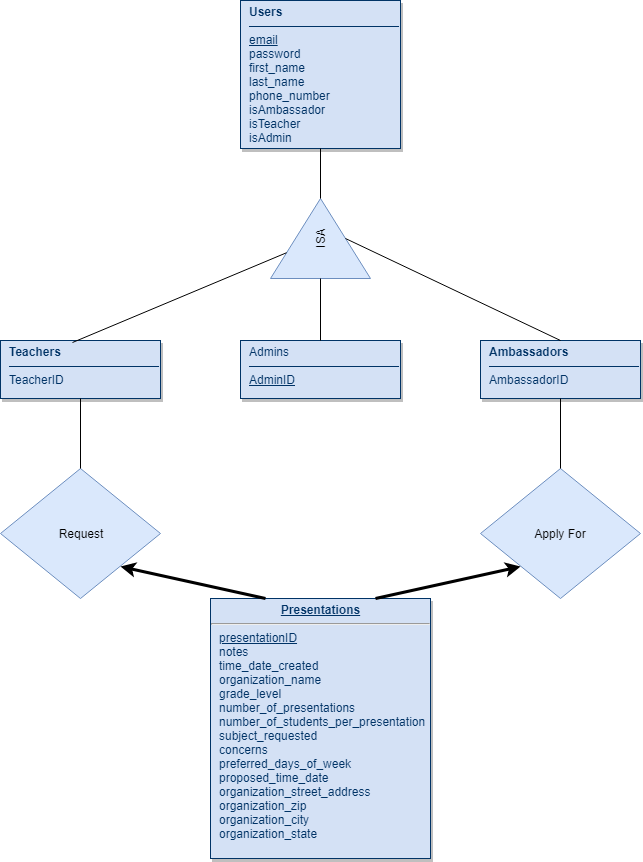

The diagram above was exported from draw.io. Its source (the exported page's mxGraphModel, read from the mxfile embedded in the PNG):
<mxGraphModel dx="840" dy="441" grid="1" gridSize="10" guides="1" tooltips="1" connect="1" arrows="1" fold="1" page="1" pageScale="1" pageWidth="826" pageHeight="1169" background="#ffffff" math="0" shadow="0">
  <root>
    <mxCell id="0" />
    <mxCell id="1" parent="0" />
    <mxCell id="25" value="&lt;p style=&quot;margin: 0px ; margin-top: 4px ; text-align: center ; text-decoration: underline&quot;&gt;&lt;/p&gt;&lt;p style=&quot;margin: 0px ; margin-left: 8px&quot;&gt;&lt;b&gt;Users&lt;/b&gt;&lt;/p&gt;&lt;p style=&quot;margin: 0px ; margin-left: 8px&quot;&gt;&lt;strike&gt;&amp;nbsp; &amp;nbsp; &amp;nbsp; &amp;nbsp; &amp;nbsp; &amp;nbsp; &amp;nbsp; &amp;nbsp; &amp;nbsp; &amp;nbsp; &amp;nbsp; &amp;nbsp; &amp;nbsp; &amp;nbsp; &amp;nbsp; &amp;nbsp; &amp;nbsp; &amp;nbsp; &amp;nbsp; &amp;nbsp; &amp;nbsp; &amp;nbsp; &amp;nbsp;&lt;/strike&gt;&lt;/p&gt;&lt;p style=&quot;margin: 0px ; margin-left: 8px&quot;&gt;&lt;u&gt;email&lt;/u&gt;&lt;/p&gt;&lt;p style=&quot;margin: 0px ; margin-left: 8px&quot;&gt;password&lt;/p&gt;&lt;p style=&quot;margin: 0px ; margin-left: 8px&quot;&gt;first_name&lt;/p&gt;&lt;p style=&quot;margin: 0px ; margin-left: 8px&quot;&gt;last_name&lt;/p&gt;&lt;p style=&quot;margin: 0px ; margin-left: 8px&quot;&gt;phone_number&lt;/p&gt;&lt;p style=&quot;margin: 0px ; margin-left: 8px&quot;&gt;isAmbassador&lt;/p&gt;&lt;p style=&quot;margin: 0px ; margin-left: 8px&quot;&gt;isTeacher&lt;/p&gt;&lt;p style=&quot;margin: 0px ; margin-left: 8px&quot;&gt;isAdmin&lt;/p&gt;&lt;p style=&quot;margin: 0px ; margin-left: 8px&quot;&gt;&lt;br&gt;&lt;/p&gt;" style="verticalAlign=top;align=left;overflow=fill;fontSize=12;fontFamily=Helvetica;html=1;strokeColor=#003366;shadow=1;fillColor=#D4E1F5;fontColor=#003366" parent="1" vertex="1">
      <mxGeometry x="360" y="22" width="160" height="148" as="geometry" />
    </mxCell>
    <mxCell id="27" value="&lt;p style=&quot;margin: 0px ; margin-top: 4px ; text-align: center ; text-decoration: underline&quot;&gt;&lt;b&gt;Presentations&lt;/b&gt;&lt;/p&gt;&lt;hr&gt;&lt;p style=&quot;margin: 0px ; margin-left: 8px&quot;&gt;&lt;u&gt;presentationID&lt;/u&gt;&lt;/p&gt;&lt;p style=&quot;margin: 0px ; margin-left: 8px&quot;&gt;notes&lt;/p&gt;&lt;p style=&quot;margin: 0px ; margin-left: 8px&quot;&gt;time_date_created&lt;/p&gt;&lt;p style=&quot;margin: 0px ; margin-left: 8px&quot;&gt;organization_name&lt;/p&gt;&lt;p style=&quot;margin: 0px ; margin-left: 8px&quot;&gt;grade_level&lt;/p&gt;&lt;p style=&quot;margin: 0px ; margin-left: 8px&quot;&gt;number_of_presentations&lt;/p&gt;&lt;p style=&quot;margin: 0px ; margin-left: 8px&quot;&gt;number_of_students_per_presentation&lt;/p&gt;&lt;p style=&quot;margin: 0px ; margin-left: 8px&quot;&gt;subject_requested&lt;/p&gt;&lt;p style=&quot;margin: 0px ; margin-left: 8px&quot;&gt;concerns&lt;/p&gt;&lt;p style=&quot;margin: 0px ; margin-left: 8px&quot;&gt;preferred_days_of_week&lt;/p&gt;&lt;p style=&quot;margin: 0px ; margin-left: 8px&quot;&gt;proposed_time_date&lt;/p&gt;&lt;p style=&quot;margin: 0px ; margin-left: 8px&quot;&gt;organization_street_address&lt;/p&gt;&lt;p style=&quot;margin: 0px ; margin-left: 8px&quot;&gt;organization_zip&lt;/p&gt;&lt;p style=&quot;margin: 0px ; margin-left: 8px&quot;&gt;organization_city&lt;/p&gt;&lt;p style=&quot;margin: 0px ; margin-left: 8px&quot;&gt;organization_state&lt;/p&gt;" style="verticalAlign=top;align=left;overflow=fill;fontSize=12;fontFamily=Helvetica;html=1;strokeColor=#003366;shadow=1;fillColor=#D4E1F5;fontColor=#003366" parent="1" vertex="1">
      <mxGeometry x="330" y="620" width="220" height="260" as="geometry" />
    </mxCell>
    <mxCell id="LpdcsT8jYBLuKZlHJtuE-121" value="&lt;p style=&quot;margin: 0px ; margin-top: 4px ; text-align: center ; text-decoration: underline&quot;&gt;&lt;/p&gt;&lt;p style=&quot;margin: 0px ; margin-left: 8px&quot;&gt;&lt;b&gt;Teachers&lt;/b&gt;&lt;/p&gt;&lt;p style=&quot;margin: 0px ; margin-left: 8px&quot;&gt;&lt;strike&gt;&amp;nbsp; &amp;nbsp; &amp;nbsp; &amp;nbsp; &amp;nbsp; &amp;nbsp; &amp;nbsp; &amp;nbsp; &amp;nbsp; &amp;nbsp; &amp;nbsp; &amp;nbsp; &amp;nbsp; &amp;nbsp; &amp;nbsp; &amp;nbsp; &amp;nbsp; &amp;nbsp; &amp;nbsp; &amp;nbsp; &amp;nbsp; &amp;nbsp; &amp;nbsp;&lt;/strike&gt;&lt;/p&gt;&lt;p style=&quot;margin: 0px ; margin-left: 8px&quot;&gt;TeacherID&lt;/p&gt;" style="verticalAlign=top;align=left;overflow=fill;fontSize=12;fontFamily=Helvetica;html=1;strokeColor=#003366;shadow=1;fillColor=#D4E1F5;fontColor=#003366" vertex="1" parent="1">
      <mxGeometry x="120" y="362" width="160" height="58" as="geometry" />
    </mxCell>
    <mxCell id="LpdcsT8jYBLuKZlHJtuE-122" value="&lt;p style=&quot;margin: 0px ; margin-top: 4px ; text-align: center ; text-decoration: underline&quot;&gt;&lt;/p&gt;&lt;p style=&quot;margin: 0px ; margin-left: 8px&quot;&gt;Admins&lt;/p&gt;&lt;p style=&quot;margin: 0px ; margin-left: 8px&quot;&gt;&lt;strike&gt;&amp;nbsp; &amp;nbsp; &amp;nbsp; &amp;nbsp; &amp;nbsp; &amp;nbsp; &amp;nbsp; &amp;nbsp; &amp;nbsp; &amp;nbsp; &amp;nbsp; &amp;nbsp; &amp;nbsp; &amp;nbsp; &amp;nbsp; &amp;nbsp; &amp;nbsp; &amp;nbsp; &amp;nbsp; &amp;nbsp; &amp;nbsp; &amp;nbsp; &amp;nbsp;&lt;/strike&gt;&lt;/p&gt;&lt;p style=&quot;margin: 0px ; margin-left: 8px&quot;&gt;&lt;u&gt;AdminID&lt;/u&gt;&lt;/p&gt;&lt;p style=&quot;margin: 0px ; margin-left: 8px&quot;&gt;&lt;br&gt;&lt;/p&gt;" style="verticalAlign=top;align=left;overflow=fill;fontSize=12;fontFamily=Helvetica;html=1;strokeColor=#003366;shadow=1;fillColor=#D4E1F5;fontColor=#003366" vertex="1" parent="1">
      <mxGeometry x="360" y="362" width="160" height="58" as="geometry" />
    </mxCell>
    <mxCell id="LpdcsT8jYBLuKZlHJtuE-123" value="&lt;p style=&quot;margin: 0px ; margin-top: 4px ; text-align: center ; text-decoration: underline&quot;&gt;&lt;/p&gt;&lt;p style=&quot;margin: 0px ; margin-left: 8px&quot;&gt;&lt;b&gt;Ambassadors&lt;/b&gt;&lt;/p&gt;&lt;p style=&quot;margin: 0px ; margin-left: 8px&quot;&gt;&lt;strike&gt;&amp;nbsp; &amp;nbsp; &amp;nbsp; &amp;nbsp; &amp;nbsp; &amp;nbsp; &amp;nbsp; &amp;nbsp; &amp;nbsp; &amp;nbsp; &amp;nbsp; &amp;nbsp; &amp;nbsp; &amp;nbsp; &amp;nbsp; &amp;nbsp; &amp;nbsp; &amp;nbsp; &amp;nbsp; &amp;nbsp; &amp;nbsp; &amp;nbsp; &amp;nbsp;&lt;/strike&gt;&lt;/p&gt;&lt;p style=&quot;margin: 0px ; margin-left: 8px&quot;&gt;AmbassadorID&lt;/p&gt;" style="verticalAlign=top;align=left;overflow=fill;fontSize=12;fontFamily=Helvetica;html=1;strokeColor=#003366;shadow=1;fillColor=#D4E1F5;fontColor=#003366" vertex="1" parent="1">
      <mxGeometry x="600" y="362" width="160" height="58" as="geometry" />
    </mxCell>
    <mxCell id="LpdcsT8jYBLuKZlHJtuE-124" value="ISA" style="triangle;whiteSpace=wrap;html=1;rotation=-90;fillColor=#dae8fc;strokeColor=#6c8ebf;" vertex="1" parent="1">
      <mxGeometry x="400" y="210" width="80" height="100" as="geometry" />
    </mxCell>
    <mxCell id="LpdcsT8jYBLuKZlHJtuE-127" value="" style="endArrow=none;html=1;" edge="1" parent="1" source="LpdcsT8jYBLuKZlHJtuE-124" target="25">
      <mxGeometry width="50" height="50" relative="1" as="geometry">
        <mxPoint x="413" y="220" as="sourcePoint" />
        <mxPoint x="463" y="170" as="targetPoint" />
      </mxGeometry>
    </mxCell>
    <mxCell id="LpdcsT8jYBLuKZlHJtuE-128" value="" style="endArrow=none;html=1;exitX=0.45;exitY=0.034;exitDx=0;exitDy=0;exitPerimeter=0;" edge="1" parent="1" source="LpdcsT8jYBLuKZlHJtuE-121" target="LpdcsT8jYBLuKZlHJtuE-124">
      <mxGeometry width="50" height="50" relative="1" as="geometry">
        <mxPoint x="190" y="350" as="sourcePoint" />
        <mxPoint x="190" y="300" as="targetPoint" />
      </mxGeometry>
    </mxCell>
    <mxCell id="LpdcsT8jYBLuKZlHJtuE-129" value="" style="endArrow=none;html=1;entryX=0;entryY=0.5;entryDx=0;entryDy=0;" edge="1" parent="1" source="LpdcsT8jYBLuKZlHJtuE-122" target="LpdcsT8jYBLuKZlHJtuE-124">
      <mxGeometry width="50" height="50" relative="1" as="geometry">
        <mxPoint x="440" y="350" as="sourcePoint" />
        <mxPoint x="500" y="310" as="targetPoint" />
      </mxGeometry>
    </mxCell>
    <mxCell id="LpdcsT8jYBLuKZlHJtuE-131" value="" style="endArrow=none;html=1;entryX=0.5;entryY=1;entryDx=0;entryDy=0;exitX=0.5;exitY=0;exitDx=0;exitDy=0;" edge="1" parent="1" source="LpdcsT8jYBLuKZlHJtuE-123" target="LpdcsT8jYBLuKZlHJtuE-124">
      <mxGeometry width="50" height="50" relative="1" as="geometry">
        <mxPoint x="610" y="360" as="sourcePoint" />
        <mxPoint x="610" y="310" as="targetPoint" />
      </mxGeometry>
    </mxCell>
    <mxCell id="LpdcsT8jYBLuKZlHJtuE-132" value="Request" style="rhombus;whiteSpace=wrap;html=1;fillColor=#dae8fc;strokeColor=#6c8ebf;" vertex="1" parent="1">
      <mxGeometry x="120" y="490" width="160" height="130" as="geometry" />
    </mxCell>
    <mxCell id="LpdcsT8jYBLuKZlHJtuE-134" value="Apply For" style="rhombus;whiteSpace=wrap;html=1;fillColor=#dae8fc;strokeColor=#6c8ebf;" vertex="1" parent="1">
      <mxGeometry x="600" y="490" width="160" height="130" as="geometry" />
    </mxCell>
    <mxCell id="LpdcsT8jYBLuKZlHJtuE-135" value="" style="endArrow=none;html=1;entryX=0.5;entryY=1;entryDx=0;entryDy=0;" edge="1" parent="1" source="LpdcsT8jYBLuKZlHJtuE-132" target="LpdcsT8jYBLuKZlHJtuE-121">
      <mxGeometry width="50" height="50" relative="1" as="geometry">
        <mxPoint x="170" y="480" as="sourcePoint" />
        <mxPoint x="220" y="430" as="targetPoint" />
      </mxGeometry>
    </mxCell>
    <mxCell id="LpdcsT8jYBLuKZlHJtuE-136" value="" style="endArrow=none;html=1;entryX=0.5;entryY=1;entryDx=0;entryDy=0;exitX=0.5;exitY=0;exitDx=0;exitDy=0;" edge="1" parent="1" source="LpdcsT8jYBLuKZlHJtuE-134" target="LpdcsT8jYBLuKZlHJtuE-123">
      <mxGeometry width="50" height="50" relative="1" as="geometry">
        <mxPoint x="650" y="480" as="sourcePoint" />
        <mxPoint x="700" y="430" as="targetPoint" />
      </mxGeometry>
    </mxCell>
    <mxCell id="LpdcsT8jYBLuKZlHJtuE-137" value="" style="endArrow=classic;html=1;entryX=1;entryY=1;entryDx=0;entryDy=0;exitX=0.25;exitY=0;exitDx=0;exitDy=0;strokeWidth=3;" edge="1" parent="1" source="27" target="LpdcsT8jYBLuKZlHJtuE-132">
      <mxGeometry width="50" height="50" relative="1" as="geometry">
        <mxPoint x="255" y="660" as="sourcePoint" />
        <mxPoint x="305" y="610" as="targetPoint" />
      </mxGeometry>
    </mxCell>
    <mxCell id="LpdcsT8jYBLuKZlHJtuE-138" value="" style="endArrow=classic;html=1;entryX=0;entryY=1;entryDx=0;entryDy=0;exitX=0.75;exitY=0;exitDx=0;exitDy=0;strokeWidth=3;" edge="1" parent="1" source="27" target="LpdcsT8jYBLuKZlHJtuE-134">
      <mxGeometry width="50" height="50" relative="1" as="geometry">
        <mxPoint x="560" y="660" as="sourcePoint" />
        <mxPoint x="610" y="610" as="targetPoint" />
      </mxGeometry>
    </mxCell>
  </root>
</mxGraphModel>